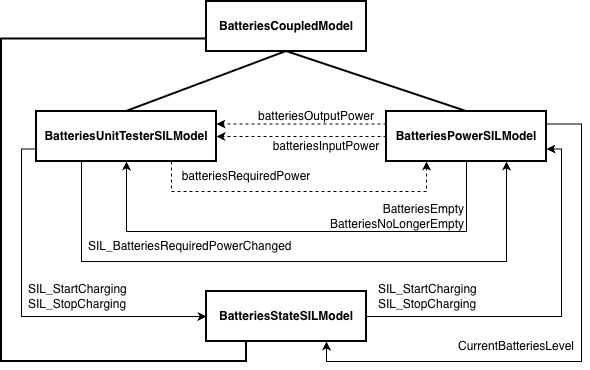

The diagram above was exported from draw.io. Its source (the exported page's mxGraphModel, read from the mxfile embedded in the PNG):
<mxGraphModel dx="1203" dy="1735" grid="1" gridSize="10" guides="1" tooltips="1" connect="1" arrows="1" fold="1" page="1" pageScale="1" pageWidth="1169" pageHeight="827" math="0" shadow="0">
  <root>
    <mxCell id="0" />
    <mxCell id="1" parent="0" />
    <mxCell id="Doej68BqX0vas7vgzZ1Z-1" parent="1" style="rounded=0;whiteSpace=wrap;html=1;strokeWidth=2;" value="" vertex="1">
      <mxGeometry height="50" width="160" x="245" as="geometry" />
    </mxCell>
    <mxCell id="Doej68BqX0vas7vgzZ1Z-2" parent="1" style="text;html=1;whiteSpace=wrap;strokeColor=none;fillColor=none;align=center;verticalAlign=middle;rounded=0;" value="&lt;b&gt;BatteriesCoupledModel&lt;/b&gt;" vertex="1">
      <mxGeometry height="30" width="60" x="295" y="10" as="geometry" />
    </mxCell>
    <mxCell id="Doej68BqX0vas7vgzZ1Z-4" parent="1" style="rounded=0;whiteSpace=wrap;html=1;strokeWidth=2;" value="" vertex="1">
      <mxGeometry height="50" width="180" x="75" y="110" as="geometry" />
    </mxCell>
    <mxCell id="Doej68BqX0vas7vgzZ1Z-5" parent="1" style="text;html=1;whiteSpace=wrap;strokeColor=none;fillColor=none;align=center;verticalAlign=middle;rounded=0;" value="&lt;b&gt;BatteriesUnitTesterSILModel&lt;/b&gt;" vertex="1">
      <mxGeometry height="30" width="60" x="135" y="120" as="geometry" />
    </mxCell>
    <mxCell id="Doej68BqX0vas7vgzZ1Z-6" parent="1" style="rounded=0;whiteSpace=wrap;html=1;strokeWidth=2;" value="" vertex="1">
      <mxGeometry height="50" width="160" x="425" y="110" as="geometry" />
    </mxCell>
    <mxCell id="Doej68BqX0vas7vgzZ1Z-7" parent="1" style="text;html=1;whiteSpace=wrap;strokeColor=none;fillColor=none;align=center;verticalAlign=middle;rounded=0;" value="&lt;b&gt;BatteriesPowerSILModel&lt;/b&gt;" vertex="1">
      <mxGeometry height="30" width="60" x="475" y="120" as="geometry" />
    </mxCell>
    <mxCell id="Doej68BqX0vas7vgzZ1Z-8" edge="1" parent="1" source="Doej68BqX0vas7vgzZ1Z-4" style="endArrow=none;html=1;rounded=0;entryX=0.5;entryY=1;entryDx=0;entryDy=0;exitX=0.5;exitY=0;exitDx=0;exitDy=0;strokeWidth=2;" target="Doej68BqX0vas7vgzZ1Z-1" value="">
      <mxGeometry height="50" relative="1" width="50" as="geometry">
        <mxPoint x="335" y="360" as="sourcePoint" />
        <mxPoint x="385" y="310" as="targetPoint" />
      </mxGeometry>
    </mxCell>
    <mxCell id="Doej68BqX0vas7vgzZ1Z-9" edge="1" parent="1" source="Doej68BqX0vas7vgzZ1Z-6" style="endArrow=none;html=1;rounded=0;exitX=0.5;exitY=0;exitDx=0;exitDy=0;strokeWidth=2;entryX=0.5;entryY=1;entryDx=0;entryDy=0;" target="Doej68BqX0vas7vgzZ1Z-1" value="">
      <mxGeometry height="50" relative="1" width="50" as="geometry">
        <mxPoint x="285" y="270" as="sourcePoint" />
        <mxPoint x="285" y="50" as="targetPoint" />
      </mxGeometry>
    </mxCell>
    <mxCell id="Doej68BqX0vas7vgzZ1Z-10" edge="1" parent="1" source="Doej68BqX0vas7vgzZ1Z-4" style="endArrow=classic;html=1;rounded=0;exitX=0.25;exitY=1;exitDx=0;exitDy=0;entryX=0.75;entryY=1;entryDx=0;entryDy=0;" target="Doej68BqX0vas7vgzZ1Z-6" value="">
      <mxGeometry height="50" relative="1" width="50" x="0.0083" as="geometry">
        <Array as="points">
          <mxPoint x="120" y="260" />
          <mxPoint x="545" y="260" />
        </Array>
        <mxPoint x="265" y="360" as="sourcePoint" />
        <mxPoint x="315" y="310" as="targetPoint" />
      </mxGeometry>
    </mxCell>
    <mxCell id="Doej68BqX0vas7vgzZ1Z-11" parent="1" style="text;html=1;whiteSpace=wrap;strokeColor=none;fillColor=none;align=left;verticalAlign=middle;rounded=0;" value="&lt;span style=&quot;background-color: transparent; color: light-dark(rgb(0, 0, 0), rgb(255, 255, 255));&quot;&gt;SIL_BatteriesRequired&lt;/span&gt;&lt;span style=&quot;background-color: transparent; color: light-dark(rgb(0, 0, 0), rgb(255, 255, 255));&quot;&gt;PowerChanged&lt;/span&gt;" vertex="1">
      <mxGeometry height="30" width="60" x="125" y="230" as="geometry" />
    </mxCell>
    <mxCell id="Doej68BqX0vas7vgzZ1Z-14" edge="1" parent="1" source="Doej68BqX0vas7vgzZ1Z-6" style="endArrow=classic;html=1;rounded=0;exitX=0;exitY=0.25;exitDx=0;exitDy=0;dashed=1;entryX=1;entryY=0.25;entryDx=0;entryDy=0;" target="Doej68BqX0vas7vgzZ1Z-4" value="">
      <mxGeometry height="50" relative="1" width="50" as="geometry">
        <Array as="points" />
        <mxPoint x="335" y="360" as="sourcePoint" />
        <mxPoint x="595" y="190" as="targetPoint" />
      </mxGeometry>
    </mxCell>
    <mxCell id="Doej68BqX0vas7vgzZ1Z-15" parent="1" style="text;html=1;whiteSpace=wrap;strokeColor=none;fillColor=none;align=center;verticalAlign=middle;rounded=0;" value="batteriesOutputPower" vertex="1">
      <mxGeometry height="30" width="60" x="325" y="100" as="geometry" />
    </mxCell>
    <mxCell id="DqLThGJSEs6FpFvUq1Iw-1" edge="1" parent="1" source="Doej68BqX0vas7vgzZ1Z-6" style="endArrow=classic;html=1;rounded=0;exitX=0;exitY=0.5;exitDx=0;exitDy=0;dashed=1;entryX=1;entryY=0.5;entryDx=0;entryDy=0;" target="Doej68BqX0vas7vgzZ1Z-4" value="">
      <mxGeometry height="50" relative="1" width="50" as="geometry">
        <Array as="points" />
        <mxPoint x="455" y="200" as="sourcePoint" />
        <mxPoint x="585" y="230" as="targetPoint" />
      </mxGeometry>
    </mxCell>
    <mxCell id="DqLThGJSEs6FpFvUq1Iw-2" parent="1" style="text;html=1;whiteSpace=wrap;strokeColor=none;fillColor=none;align=center;verticalAlign=middle;rounded=0;" value="batteriesInputPower" vertex="1">
      <mxGeometry height="30" width="60" x="335" y="130" as="geometry" />
    </mxCell>
    <mxCell id="PiRxC0hGh1BsWLCKEDjz-1" edge="1" parent="1" source="Doej68BqX0vas7vgzZ1Z-4" style="endArrow=classic;html=1;rounded=0;exitX=0.75;exitY=1;exitDx=0;exitDy=0;entryX=0.25;entryY=1;entryDx=0;entryDy=0;dashed=1;" target="Doej68BqX0vas7vgzZ1Z-6" value="">
      <mxGeometry height="50" relative="1" width="50" x="-0.0185" as="geometry">
        <Array as="points">
          <mxPoint x="210" y="190" />
          <mxPoint x="465" y="190" />
        </Array>
        <mxPoint x="515" y="440" as="sourcePoint" />
        <mxPoint x="565" y="390" as="targetPoint" />
      </mxGeometry>
    </mxCell>
    <mxCell id="PiRxC0hGh1BsWLCKEDjz-2" parent="1" style="text;html=1;whiteSpace=wrap;strokeColor=none;fillColor=none;align=center;verticalAlign=middle;rounded=0;" value="batteriesRequiredPower" vertex="1">
      <mxGeometry height="30" width="60" x="255" y="160" as="geometry" />
    </mxCell>
    <mxCell id="PiRxC0hGh1BsWLCKEDjz-3" edge="1" parent="1" source="Doej68BqX0vas7vgzZ1Z-6" style="endArrow=classic;html=1;rounded=0;exitX=0.5;exitY=1;exitDx=0;exitDy=0;entryX=0.5;entryY=1;entryDx=0;entryDy=0;" target="Doej68BqX0vas7vgzZ1Z-4" value="">
      <mxGeometry height="50" relative="1" width="50" as="geometry">
        <Array as="points">
          <mxPoint x="505" y="230" />
          <mxPoint x="165" y="230" />
        </Array>
        <mxPoint x="245" y="440" as="sourcePoint" />
        <mxPoint x="295" y="390" as="targetPoint" />
      </mxGeometry>
    </mxCell>
    <mxCell id="PiRxC0hGh1BsWLCKEDjz-4" parent="1" style="text;html=1;whiteSpace=wrap;strokeColor=none;fillColor=none;align=right;verticalAlign=middle;rounded=0;" value="BatteriesEmpty&lt;div&gt;BatteriesNoLongerEmpty&lt;/div&gt;" vertex="1">
      <mxGeometry height="30" width="60" x="445" y="200" as="geometry" />
    </mxCell>
    <mxCell id="JEii9VCpwQpeYkJj7mHE-1" parent="1" style="rounded=0;whiteSpace=wrap;html=1;strokeWidth=2;" value="" vertex="1">
      <mxGeometry height="50" width="160" x="245" y="290" as="geometry" />
    </mxCell>
    <mxCell id="JEii9VCpwQpeYkJj7mHE-2" parent="1" style="text;html=1;whiteSpace=wrap;strokeColor=none;fillColor=none;align=center;verticalAlign=middle;rounded=0;" value="&lt;b&gt;BatteriesStateSILModel&lt;/b&gt;" vertex="1">
      <mxGeometry height="30" width="60" x="295" y="300" as="geometry" />
    </mxCell>
    <mxCell id="JEii9VCpwQpeYkJj7mHE-3" parent="1" style="text;html=1;whiteSpace=wrap;strokeColor=none;fillColor=none;align=left;verticalAlign=middle;rounded=0;" value="SIL_StartCharging&lt;div&gt;SIL_StopCharging&lt;/div&gt;" vertex="1">
      <mxGeometry height="30" width="60" x="65" y="280" as="geometry" />
    </mxCell>
    <mxCell id="JEii9VCpwQpeYkJj7mHE-5" edge="1" parent="1" source="Doej68BqX0vas7vgzZ1Z-4" style="endArrow=classic;html=1;rounded=0;exitX=0;exitY=0.75;exitDx=0;exitDy=0;entryX=0;entryY=0.5;entryDx=0;entryDy=0;" target="JEii9VCpwQpeYkJj7mHE-1" value="">
      <mxGeometry height="50" relative="1" width="50" x="0.4113" as="geometry">
        <Array as="points">
          <mxPoint x="60" y="147.5" />
          <mxPoint x="60" y="315" />
        </Array>
        <mxPoint x="95" y="220" as="sourcePoint" />
        <mxPoint x="520" y="220" as="targetPoint" />
      </mxGeometry>
    </mxCell>
    <mxCell id="JEii9VCpwQpeYkJj7mHE-7" edge="1" parent="1" source="JEii9VCpwQpeYkJj7mHE-1" style="endArrow=classic;html=1;rounded=0;exitX=1;exitY=0.5;exitDx=0;exitDy=0;entryX=1;entryY=0.75;entryDx=0;entryDy=0;" target="Doej68BqX0vas7vgzZ1Z-6" value="">
      <mxGeometry height="50" relative="1" width="50" x="0.446" as="geometry">
        <Array as="points">
          <mxPoint x="600" y="315" />
          <mxPoint x="600" y="147.5" />
        </Array>
        <mxPoint x="610" y="320" as="sourcePoint" />
        <mxPoint x="735" y="475" as="targetPoint" />
      </mxGeometry>
    </mxCell>
    <mxCell id="JEii9VCpwQpeYkJj7mHE-8" parent="1" style="text;html=1;whiteSpace=wrap;strokeColor=none;fillColor=none;align=left;verticalAlign=middle;rounded=0;" value="SIL_StartCharging&lt;div&gt;SIL_StopCharging&lt;/div&gt;" vertex="1">
      <mxGeometry height="30" width="60" x="415" y="280" as="geometry" />
    </mxCell>
    <mxCell id="JEii9VCpwQpeYkJj7mHE-10" edge="1" parent="1" source="Doej68BqX0vas7vgzZ1Z-6" style="endArrow=classic;html=1;rounded=0;exitX=1;exitY=0.25;exitDx=0;exitDy=0;entryX=0.75;entryY=1;entryDx=0;entryDy=0;" target="JEii9VCpwQpeYkJj7mHE-1" value="">
      <mxGeometry height="50" relative="1" width="50" x="0.7073" as="geometry">
        <Array as="points">
          <mxPoint x="620" y="122.5" />
          <mxPoint x="620" y="360" />
          <mxPoint x="365" y="360" />
        </Array>
        <mxPoint x="545" y="430.5" as="sourcePoint" />
        <mxPoint x="715" y="597.5" as="targetPoint" />
      </mxGeometry>
    </mxCell>
    <mxCell id="JEii9VCpwQpeYkJj7mHE-11" parent="1" style="text;html=1;whiteSpace=wrap;strokeColor=none;fillColor=none;align=center;verticalAlign=middle;rounded=0;" value="CurrentBatteriesLevel" vertex="1">
      <mxGeometry height="30" width="60" x="525" y="330" as="geometry" />
    </mxCell>
    <mxCell id="eUS3k2oFURX4SpFdaPmD-1" edge="1" parent="1" source="JEii9VCpwQpeYkJj7mHE-1" style="endArrow=none;html=1;rounded=0;exitX=0.25;exitY=1;exitDx=0;exitDy=0;strokeWidth=2;entryX=0;entryY=0.75;entryDx=0;entryDy=0;" target="Doej68BqX0vas7vgzZ1Z-1" value="">
      <mxGeometry height="50" relative="1" width="50" x="0.0297" as="geometry">
        <Array as="points">
          <mxPoint x="285" y="360" />
          <mxPoint x="40" y="360" />
          <mxPoint x="40" y="37.5" />
        </Array>
        <mxPoint x="810" y="100" as="sourcePoint" />
        <mxPoint x="630" y="40" as="targetPoint" />
      </mxGeometry>
    </mxCell>
  </root>
</mxGraphModel>